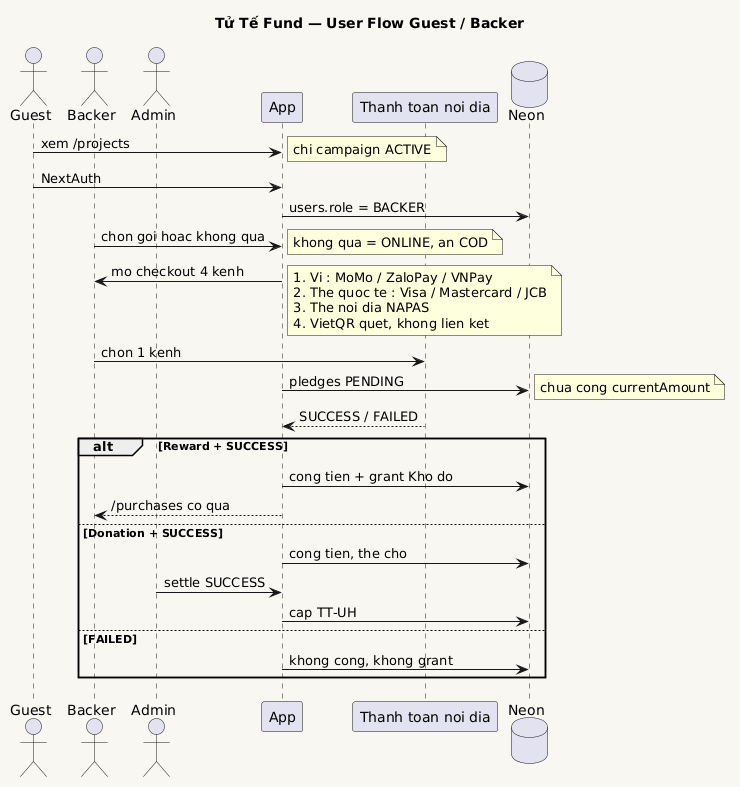

The diagram above was rendered by PlantUML. Its source (embedded in the PNG):
@startuml
skinparam backgroundColor #F8F7F2
title Tử Tế Fund — User Flow Guest / Backer

actor Guest
actor Backer
actor Admin
participant "App" as App
participant "Thanh toan noi dia" as Pay
database "Neon" as DB

Guest -> App : xem /projects
note right : chi campaign ACTIVE
Guest -> App : NextAuth
App -> DB : users.role = BACKER

Backer -> App : chon goi hoac khong qua
note right : khong qua = ONLINE, an COD
App -> Backer : mo checkout 4 kenh
note right
  1. Vi : MoMo / ZaloPay / VNPay
  2. The quoc te : Visa / Mastercard / JCB
  3. The noi dia NAPAS
  4. VietQR quet, khong lien ket
end note

Backer -> Pay : chon 1 kenh
App -> DB : pledges PENDING
note right : chua cong currentAmount
Pay --> App : SUCCESS / FAILED

alt Reward + SUCCESS
  App -> DB : cong tien + grant Kho do
  App --> Backer : /purchases co qua
else Donation + SUCCESS
  App -> DB : cong tien, the cho
  Admin -> App : settle SUCCESS
  App -> DB : cap TT-UH
else FAILED
  App -> DB : khong cong, khong grant
end
@enduml